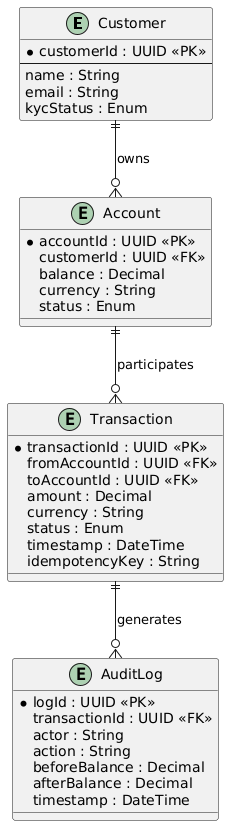

The diagram above was rendered by PlantUML. Its source (embedded in the PNG):
@startuml
entity Customer {
  *customerId : UUID <<PK>>
  --
  name : String
  email : String
  kycStatus : Enum
}

entity Account {
  *accountId : UUID <<PK>>
  customerId : UUID <<FK>>
  balance : Decimal
  currency : String
  status : Enum
}

entity Transaction {
  *transactionId : UUID <<PK>>
  fromAccountId : UUID <<FK>>
  toAccountId : UUID <<FK>>
  amount : Decimal
  currency : String
  status : Enum
  timestamp : DateTime
  idempotencyKey : String
}

entity AuditLog {
  *logId : UUID <<PK>>
  transactionId : UUID <<FK>>
  actor : String
  action : String
  beforeBalance : Decimal
  afterBalance : Decimal
  timestamp : DateTime
}

Customer ||--o{ Account : owns
Account ||--o{ Transaction : participates
Transaction ||--o{ AuditLog : generates
@enduml